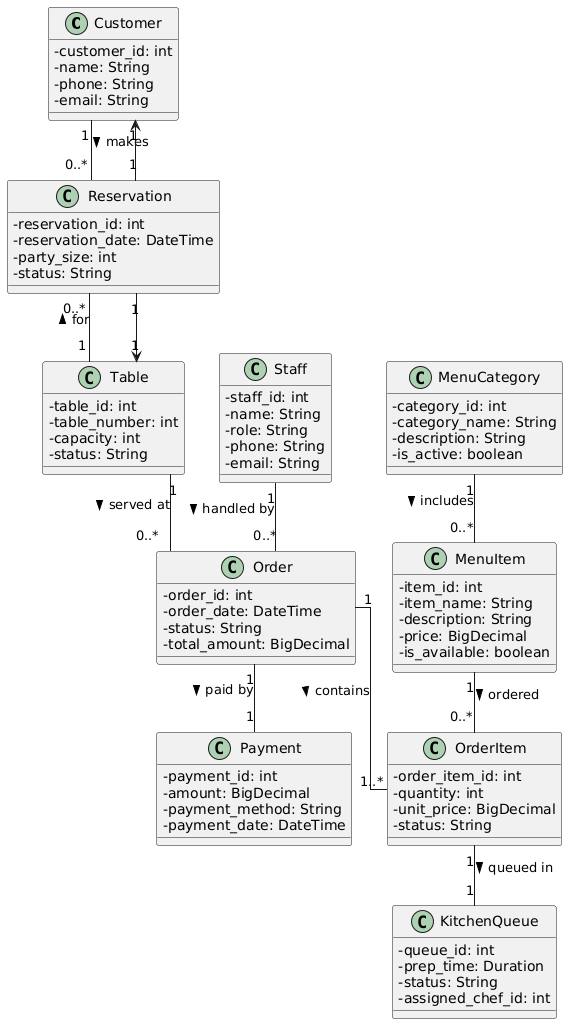

The diagram above was rendered by PlantUML. Its source (embedded in the PNG):
@startuml
' Define styles
skinparam classAttributeIconSize 0
skinparam linetype ortho

' Entity: Customer
class Customer {
  - customer_id: int
  - name: String
  - phone: String
  - email: String
}

' Entity: Table
class Table {
  - table_id: int
  - table_number: int
  - capacity: int
  - status: String
}

' Entity: Reservation
class Reservation {
  - reservation_id: int
  - reservation_date: DateTime
  - party_size: int
  - status: String
}

' Entity: Staff
class Staff {
  - staff_id: int
  - name: String
  - role: String
  - phone: String
  - email: String
}

' Entity: Order
class Order {
  - order_id: int
  - order_date: DateTime
  - status: String
  - total_amount: BigDecimal
}

' Entity: MenuCategory
class MenuCategory {
  - category_id: int
  - category_name: String
  - description: String
  - is_active: boolean
}

' Entity: MenuItem
class MenuItem {
  - item_id: int
  - item_name: String
  - description: String
  - price: BigDecimal
  - is_available: boolean
}

' Entity: OrderItem
class OrderItem {
  - order_item_id: int
  - quantity: int
  - unit_price: BigDecimal
  - status: String
}

' Entity: Payment
class Payment {
  - payment_id: int
  - amount: BigDecimal
  - payment_method: String
  - payment_date: DateTime
}

' Entity: KitchenQueue
class KitchenQueue {
  - queue_id: int
  - prep_time: Duration
  - status: String
  - assigned_chef_id: int
}

' Relationships
Customer "1" -- "0..*" Reservation: makes >
Table "1" -- "0..*" Reservation: for >
Table "1" -- "0..*" Order: served at >
Staff "1" -- "0..*" Order: handled by >
Reservation "1" --> "1" Table
Reservation "1" --> "1" Customer
Order "1" -- "1..*" OrderItem: contains >
MenuCategory "1" -- "0..*" MenuItem: includes >
MenuItem "1" -- "0..*" OrderItem: ordered >
Order "1" -- "1" Payment: paid by >
OrderItem "1" -- "1" KitchenQueue: queued in >
@enduml